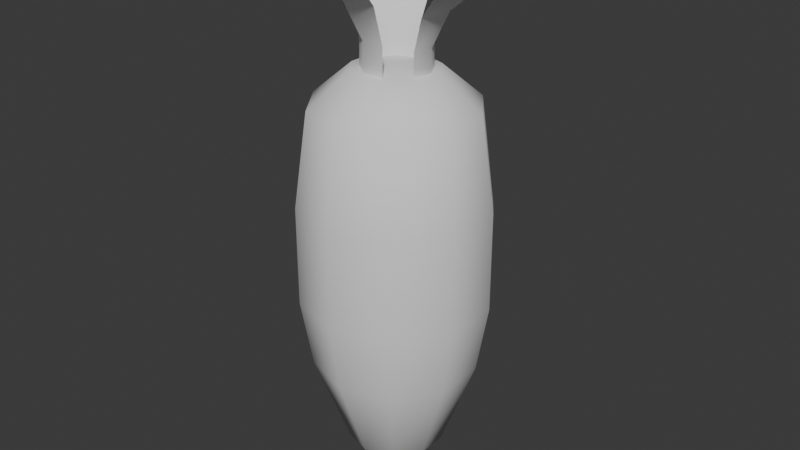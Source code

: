 # Source: carrot.blend  (saved by Blender 5.2.45; exported with 4.5.12 LTS)
import bpy
from mathutils import Matrix  # noqa: F401  (used for matrix-valued properties, if any)

bpy.ops.wm.read_factory_settings(use_empty=True)
scene = bpy.context.scene
scene.name = 'Scene'

# ---- collections
col_collection = bpy.data.collections.new('Collection'); scene.collection.children.link(col_collection)

# ---- world
world_world = bpy.data.worlds.new('World'); scene.world = world_world
world_world.use_nodes = True; world_world.node_tree.nodes.clear()
_N = world_world.node_tree.nodes; _L = world_world.node_tree.links
n0 = _N.new('ShaderNodeOutputWorld'); n0.name = 'World Output'; n0.location = (200, 100)
n1 = _N.new('ShaderNodeBackground'); n1.name = 'Background'; n1.location = (-200, 100)
n1.inputs[0].default_value = (0.05088, 0.05088, 0.05088, 1.0)
_L.new(n1.outputs[0], n0.inputs[0])
n0.is_active_output = True
world_world.color = (0.05088, 0.05088, 0.05088)
world_world.sun_shadow_jitter_overblur = 0.0

# ---- meshes
me_cylinder = bpy.data.meshes.new('Cylinder')
me_cylinder.from_pydata([(-1.068e-09, 0.2712, 0.4055), (-1.068e-09, 0.2712, 0.6929), (0.1594, 0.2194, 0.4055), (0.1594, 0.2194, 0.6929), (0.2579, 0.0838, 0.4055), (0.2579, 0.0838, 0.6929), (0.2579, -0.0838, 0.4055), (0.2579, -0.0838, 0.6929), (0.1594, -0.2194, 0.4055), (0.1594, -0.2194, 0.6929), (-1.068e-09, -0.2712, 0.4055), (-1.068e-09, -0.2712, 0.6929), (-0.1594, -0.2194, 0.4055), (-0.1594, -0.2194, 0.6929), (-0.2579, -0.0838, 0.4055), (-0.2579, -0.0838, 0.6929), (-0.2579, 0.0838, 0.4055), (-0.2579, 0.0838, 0.6929), (-0.1594, 0.2194, 0.4055), (-0.1594, 0.2194, 0.6929), (-1.118e-09, 0.2386, 0.2082), (0.1402, 0.193, 0.2082), (0.2269, 0.07373, 0.2082), (0.2269, -0.07373, 0.2082), (0.1402, -0.193, 0.2082), (-1.118e-09, -0.2386, 0.2082), (-0.1402, -0.193, 0.2082), (-0.2269, -0.07373, 0.2082), (-0.2269, 0.07373, 0.2082), (-0.1402, 0.193, 0.2082), (-4.241e-11, 0.1402, -0.06152), (0.0824, 0.1134, -0.06152), (0.1333, 0.04332, -0.06152), (0.1333, -0.04332, -0.06152), (0.0824, -0.1134, -0.06152), (-4.241e-11, -0.1402, -0.06152), (-0.0824, -0.1134, -0.06152), (-0.1333, -0.04332, -0.06152), (-0.1333, 0.04332, -0.06152), (-0.0824, 0.1134, -0.06152), (0.1372, 0.1888, 0.9612), (-1.126e-09, 0.2334, 0.9612), (0.222, 0.07213, 0.9612), (0.222, -0.07213, 0.9612), (0.1372, -0.1888, 0.9612), (-1.126e-09, -0.2334, 0.9612), (-0.1372, -0.1888, 0.9612), (-0.222, -0.07213, 0.9612), (-0.222, 0.07213, 0.9612), (-0.1372, 0.1888, 0.9612), (0.07145, 0.09835, 1.058), (-1.178e-08, 0.1216, 1.058), (0.1156, 0.03756, 1.058), (0.1156, -0.03756, 1.058), (0.07145, -0.09835, 1.058), (-1.178e-08, -0.1216, 1.058), (-0.07145, -0.09835, 1.058), (-0.1156, -0.03756, 1.058), (-0.1156, 0.03756, 1.058), (-0.07145, 0.09835, 1.058), (-1.075e-09, 2.15e-09, -0.16)], [], [(0, 1, 3, 2), (2, 3, 5, 4), (4, 5, 7, 6), (6, 7, 9, 8), (8, 9, 11, 10), (10, 11, 13, 12), (12, 13, 15, 14), (14, 15, 17, 16), (11, 9, 44, 45), (16, 17, 19, 18), (18, 19, 1, 0), (4, 6, 23, 22), (21, 22, 32, 31), (2, 4, 22, 21), (18, 0, 20, 29), (16, 18, 29, 28), (14, 16, 28, 27), (12, 14, 27, 26), (10, 12, 26, 25), (8, 10, 25, 24), (6, 8, 24, 23), (0, 2, 21, 20), (28, 29, 39, 38), (25, 26, 36, 35), (22, 23, 33, 32), (29, 20, 30, 39), (26, 27, 37, 36), (23, 24, 34, 33), (20, 21, 31, 30), (27, 28, 38, 37), (24, 25, 35, 34), (46, 45, 55, 56), (9, 7, 43, 44), (3, 1, 41, 40), (7, 5, 42, 43), (5, 3, 40, 42), (1, 19, 49, 41), (19, 17, 48, 49), (17, 15, 47, 48), (15, 13, 46, 47), (13, 11, 45, 46), (50, 51, 59, 58, 57, 56, 55, 54, 53, 52), (43, 42, 52, 53), (41, 49, 59, 51), (47, 46, 56, 57), (44, 43, 53, 54), (40, 41, 51, 50), (48, 47, 57, 58), (45, 44, 54, 55), (42, 40, 50, 52), (49, 48, 58, 59), (30, 31, 60), (31, 32, 60), (32, 33, 60), (33, 34, 60), (34, 35, 60), (35, 36, 60), (36, 37, 60), (37, 38, 60), (38, 39, 60), (39, 30, 60)])
me_cylinder.polygons.foreach_set('use_smooth', [True] * 61)
_uv = me_cylinder.uv_layers.new(name='UVMap')
_uv.uv.foreach_set('vector', [0.1891, 0.3432, 0.1891, 0.1647, 0.2737, 0.1702, 0.2737, 0.3487, 0.7364, 0.3432, 0.7364, 0.1647, 0.841, 0.1647, 0.841, 0.3432, 0.841, 0.3432, 0.841, 0.1647, 0.9255, 0.1702, 0.9255, 0.3487, 0.2737, 0.3487, 0.2737, 0.1702, 0.3582, 0.1647, 0.3582, 0.3432, 0.3582, 0.3432, 0.3582, 0.1647, 0.4628, 0.1647, 0.4628, 0.3432, 0.4628, 0.3432, 0.4628, 0.1647, 0.5473, 0.1702, 0.5473, 0.3487, 0.5473, 0.3432, 0.5473, 0.1647, 0.6519, 0.1647, 0.6519, 0.3432, 0.6519, 0.3432, 0.6519, 0.1647, 0.7364, 0.1702, 0.7364, 0.3487, 0.4628, 0.1647, 0.3582, 0.1647, 0.3655, -1.916e-08, 0.4555, -5.571e-09, 9.294e-09, 0.3487, 9.294e-09, 0.1702, 0.08457, 0.1647, 0.08457, 0.3432, 0.08457, 0.3432, 0.08457, 0.1647, 0.1891, 0.1647, 0.1891, 0.3432, 0.841, 0.3432, 0.9255, 0.3487, 0.9091, 0.4723, 0.8347, 0.4675, 0.7427, 0.4675, 0.8347, 0.4675, 0.8157, 0.6403, 0.7617, 0.6403, 0.7364, 0.3432, 0.841, 0.3432, 0.8347, 0.4675, 0.7427, 0.4675, 0.08457, 0.3432, 0.1891, 0.3432, 0.1828, 0.4675, 0.09085, 0.4675, 9.294e-09, 0.3487, 0.08457, 0.3432, 0.09085, 0.4675, 0.01644, 0.4723, 0.6519, 0.3432, 0.7364, 0.3487, 0.72, 0.4723, 0.6456, 0.4675, 0.5473, 0.3432, 0.6519, 0.3432, 0.6456, 0.4675, 0.5536, 0.4675, 0.4628, 0.3432, 0.5473, 0.3487, 0.5309, 0.4723, 0.4565, 0.4675, 0.3582, 0.3432, 0.4628, 0.3432, 0.4565, 0.4675, 0.3645, 0.4675, 0.2737, 0.3487, 0.3582, 0.3432, 0.3645, 0.4675, 0.2901, 0.4723, 0.1891, 0.3432, 0.2737, 0.3487, 0.2572, 0.4723, 0.1828, 0.4675, 0.01644, 0.4723, 0.09085, 0.4675, 0.1098, 0.6403, 0.0661, 0.6431, 0.4565, 0.4675, 0.5309, 0.4723, 0.4812, 0.6431, 0.4375, 0.6403, 0.8347, 0.4675, 0.9091, 0.4723, 0.8594, 0.6431, 0.8157, 0.6403, 0.09085, 0.4675, 0.1828, 0.4675, 0.1639, 0.6403, 0.1098, 0.6403, 0.5536, 0.4675, 0.6456, 0.4675, 0.6266, 0.6403, 0.5726, 0.6403, 0.2901, 0.4723, 0.3645, 0.4675, 0.3835, 0.6403, 0.3398, 0.6431, 0.1828, 0.4675, 0.2572, 0.4723, 0.2076, 0.6431, 0.1639, 0.6403, 0.6456, 0.4675, 0.72, 0.4723, 0.6703, 0.6431, 0.6266, 0.6403, 0.3645, 0.4675, 0.4565, 0.4675, 0.4375, 0.6403, 0.3835, 0.6403, 0.224, 0.7366, 0.2769, 0.8094, 0.2106, 0.831, 0.183, 0.7931, 0.3582, 0.1647, 0.2737, 0.1702, 0.2927, 0.004704, 0.3655, -1.916e-08, 0.2737, 0.1702, 0.1891, 0.1647, 0.1818, 0.0, 0.2546, 0.004704, 0.9255, 0.1702, 0.841, 0.1647, 0.8337, 0.0, 0.9065, 0.004704, 0.841, 0.1647, 0.7364, 0.1647, 0.7437, 0.0, 0.8337, 0.0, 0.1891, 0.1647, 0.08457, 0.1647, 0.09185, 0.0, 0.1818, 0.0, 0.08457, 0.1647, 9.294e-09, 0.1702, 0.01905, 0.004704, 0.09185, 0.0, 0.7364, 0.1702, 0.6519, 0.1647, 0.6446, -3.717e-08, 0.7174, 0.004704, 0.6519, 0.1647, 0.5473, 0.1647, 0.5546, -3.717e-08, 0.6446, -3.717e-08, 0.5473, 0.1702, 0.4628, 0.1647, 0.4555, -5.571e-09, 0.5283, 0.004704, 0.0939, 0.9158, 0.06636, 0.8778, 0.06636, 0.831, 0.0939, 0.7931, 0.1385, 0.7786, 0.183, 0.7931, 0.2106, 0.831, 0.2106, 0.8778, 0.183, 0.9158, 0.1385, 0.9302, 0.224, 0.9722, 0.1385, 1.0, 0.1385, 0.9302, 0.183, 0.9158, -2.032e-08, 0.8994, -1.945e-08, 0.8094, 0.06636, 0.831, 0.06636, 0.8778, 0.1385, 0.7088, 0.224, 0.7366, 0.183, 0.7931, 0.1385, 0.7786, 0.2769, 0.8994, 0.224, 0.9722, 0.183, 0.9158, 0.2106, 0.8778, 0.05289, 0.9722, -2.032e-08, 0.8994, 0.06636, 0.8778, 0.0939, 0.9158, 0.05289, 0.7366, 0.1385, 0.7088, 0.1385, 0.7786, 0.0939, 0.7931, 0.2769, 0.8094, 0.2769, 0.8994, 0.2106, 0.8778, 0.2106, 0.831, 0.1385, 1.0, 0.05289, 0.9722, 0.0939, 0.9158, 0.1385, 0.9302, -1.945e-08, 0.8094, 0.05289, 0.7366, 0.0939, 0.7931, 0.06636, 0.831, 0.5314, 0.8063, 0.4851, 0.8065, 0.5473, 0.7366, 0.4851, 0.8065, 0.4507, 0.7755, 0.5473, 0.7366, 0.4507, 0.7755, 0.4413, 0.7252, 0.5473, 0.7366, 0.4413, 0.7252, 0.4605, 0.6747, 0.5473, 0.7366, 0.4605, 0.6747, 0.501, 0.6433, 0.5473, 0.7366, 0.501, 0.6433, 0.5473, 0.6431, 0.5473, 0.7366, 0.5726, 0.6403, 0.6266, 0.6403, 0.5996, 0.7088, 0.6266, 0.6403, 0.6703, 0.6431, 0.5996, 0.7088, 0.0661, 0.6431, 0.1098, 0.6403, 0.1368, 0.7088, 0.1098, 0.6403, 0.1639, 0.6403, 0.1368, 0.7088])
me_cylinder.update()
me_cylinder_001 = bpy.data.meshes.new('Cylinder.001')
me_cylinder_001.from_pydata([(-1.449e-08, 0.09342, 1.048), (-1.449e-08, 0.09342, 1.14), (0.07115, 0.06732, 1.04), (0.07115, 0.06732, 1.122), (0.09985, 0.01761, 1.04), (0.09985, 0.01761, 1.122), (0.08988, -0.03892, 1.04), (0.08988, -0.03892, 1.122), (0.03195, -0.08778, 1.048), (0.03195, -0.08778, 1.14), (-0.03195, -0.08778, 1.048), (-0.03195, -0.08778, 1.14), (-0.0809, -0.04671, 1.048), (-0.0809, -0.04671, 1.14), (-0.092, 0.01622, 1.048), (-0.092, 0.01622, 1.14), (-0.06005, 0.07156, 1.048), (-0.06005, 0.07156, 1.14), (-1.643e-08, 0.1481, 1.253), (0.1027, 0.105, 1.224), (0.1482, 0.02614, 1.224), (0.1324, -0.06349, 1.224), (0.05066, -0.1392, 1.253), (-0.05066, -0.1392, 1.253), (-0.1283, -0.07406, 1.253), (-0.1459, 0.02572, 1.253), (-0.09521, 0.1135, 1.253), (-2.042e-08, 0.2704, 1.357), (0.1733, 0.1891, 1.317), (0.2564, 0.04521, 1.317), (0.2275, -0.1184, 1.317), (0.09247, -0.2541, 1.357), (-0.09247, -0.2541, 1.357), (-0.2341, -0.1352, 1.357), (-0.2662, 0.04695, 1.357), (-0.1738, 0.2071, 1.357), (-0.1841, 0.2924, 1.427), (0.3085, 0.1117, 1.38), (0.3386, 0.0597, 1.38), (0.3281, 0.0005235, 1.38), (-0.03893, -0.3456, 1.427), (-0.1258, -0.3456, 1.427), (-0.1923, -0.2898, 1.427), (-0.256, 0.232, 1.427), (-0.231, 0.2753, 1.427)], [], [(2, 3, 5, 4), (4, 5, 7, 6), (8, 9, 11, 10), (10, 11, 13, 12), (14, 15, 17, 16), (16, 17, 1, 0), (17, 15, 25, 26), (13, 11, 23, 24), (11, 9, 22, 23), (7, 5, 20, 21), (5, 3, 19, 20), (1, 17, 26, 18), (26, 25, 34, 35), (23, 22, 31, 32), (20, 19, 28, 29), (18, 26, 35, 27), (24, 23, 32, 33), (21, 20, 29, 30), (35, 34, 43, 44), (32, 31, 40, 41), (29, 28, 37, 38), (27, 35, 44, 36), (33, 32, 41, 42), (30, 29, 38, 39)])
me_cylinder_001.polygons.foreach_set('use_smooth', [True] * 24)
_uv = me_cylinder_001.uv_layers.new(name='UVMap')
_uv.uv.foreach_set('vector', [0.3936, 0.9688, 0.4109, 0.8723, 0.4798, 0.8847, 0.4624, 0.9811, 0.4624, 0.9811, 0.4798, 0.8847, 0.5308, 0.9035, 0.5135, 1.0, 0.3936, 0.4944, 0.4129, 0.387, 0.4895, 0.4008, 0.4702, 0.5082, 0.4702, 0.5082, 0.4895, 0.4008, 0.5463, 0.4218, 0.527, 0.5292, 0.2576, 0.5698, 0.2342, 0.4954, 0.2941, 0.4515, 0.3175, 0.5259, 0.3175, 0.5259, 0.2941, 0.4515, 0.3702, 0.4424, 0.3936, 0.5167, 0.2941, 0.4515, 0.2342, 0.4954, 0.1501, 0.3862, 0.2451, 0.3166, 0.5463, 0.4218, 0.4895, 0.4008, 0.538, 0.2596, 0.6281, 0.2929, 0.4895, 0.4008, 0.4129, 0.387, 0.4166, 0.2378, 0.538, 0.2596, 0.5308, 0.9035, 0.4798, 0.8847, 0.5233, 0.7579, 0.6043, 0.7878, 0.4798, 0.8847, 0.4109, 0.8723, 0.4142, 0.7382, 0.5233, 0.7579, 0.3702, 0.4424, 0.2941, 0.4515, 0.2451, 0.3166, 0.3657, 0.3021, 0.2451, 0.3166, 0.1501, 0.3862, -3.694e-08, 0.2621, 0.1735, 0.1351, 0.538, 0.2596, 0.4166, 0.2378, 0.3936, 0.07764, 0.6153, 0.1175, 0.5233, 0.7579, 0.4142, 0.7382, 0.3936, 0.5944, 0.5928, 0.6302, 0.3657, 0.3021, 0.2451, 0.3166, 0.1735, 0.1351, 0.3936, 0.1086, 0.6281, 0.2929, 0.538, 0.2596, 0.6153, 0.1175, 0.7797, 0.1782, 0.6043, 0.7878, 0.5233, 0.7579, 0.5928, 0.6302, 0.7405, 0.6848, 0.1735, 0.1351, -3.694e-08, 0.2621, 0.07574, 0.04147, 0.1226, 0.007167, 0.6153, 0.1175, 0.3936, 0.07764, 0.5702, -9.813e-08, 0.6743, 0.01872, 0.5928, 0.6302, 0.3936, 0.5944, 0.5719, 0.5292, 0.6439, 0.5421, 0.3936, 0.1086, 0.1735, 0.1351, 0.1226, 0.007167, 0.1821, 6.895e-08, 0.7797, 0.1782, 0.6153, 0.1175, 0.6743, 0.01872, 0.7516, 0.04726, 0.7405, 0.6848, 0.5928, 0.6302, 0.6439, 0.5421, 0.6973, 0.5619])
me_cylinder_001.update()

# ---- objects
ob_cylinder = bpy.data.objects.new('Cylinder', me_cylinder)
ob_cylinder_001 = bpy.data.objects.new('Cylinder.001', me_cylinder_001)

# ---- transforms, parenting, visibility, modifiers, constraints
ob_cylinder.location = (0.0, 0.0, 0.0)
ob_cylinder_001.location = (0.0, 0.0, 0.0)

# ---- collection membership
col_collection.objects.link(ob_cylinder)
col_collection.objects.link(ob_cylinder_001)

# ---- scene / render settings (as saved in the file)
scene.frame_start = 1; scene.frame_end = 250; scene.frame_set(1)
scene.render.engine = 'BLENDER_EEVEE_NEXT'
scene.render.bake_bias = 0.0
scene.render.bake_samples = 0
scene.render.compositor_device = 'GPU'
scene.eevee.use_volume_custom_range = False
scene.eevee.fast_gi_thickness_near = 0.1
scene.eevee.fast_gi_thickness_far = 0.0
scene.eevee.ray_tracing_options.screen_trace_thickness = 0.1
bpy.context.view_layer.update()

# ---- added for rendering (the .blend has no active camera and no usable light): camera, sun
cam_auto = bpy.data.cameras.new('AutoCamera')
cam_auto.lens = 50.0
cam_auto.sensor_width = 36.0
cam_auto.clip_end = 1000.0
ob_auto_camera = bpy.data.objects.new('AutoCamera', cam_auto)
scene.collection.objects.link(ob_auto_camera)
ob_auto_camera.location = (1.7151, -2.04135, 1.97689)
ob_auto_camera.rotation_euler = (1.09748, -7.21219e-08, 0.694738)
scene.camera = ob_auto_camera
light_auto_sun = bpy.data.lights.new('AutoSun', 'SUN')
light_auto_sun.energy = 3.0
light_auto_sun.angle = 0.0523599
ob_auto_sun = bpy.data.objects.new('AutoSun', light_auto_sun)
scene.collection.objects.link(ob_auto_sun)
ob_auto_sun.rotation_euler = (0.872665, 0.174533, 0.523599)
bpy.context.view_layer.update()
